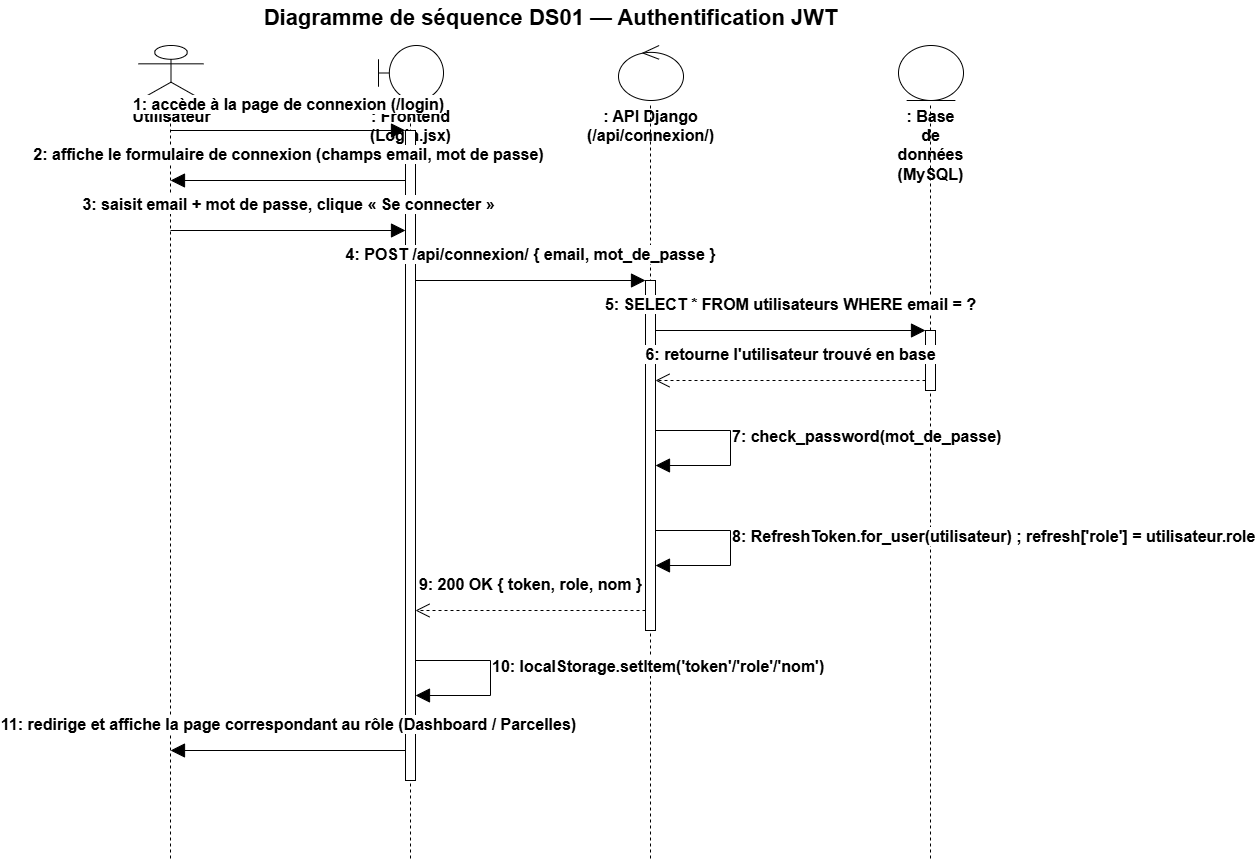

The diagram above was exported from draw.io. Its source (the exported page's mxGraphModel, read from the mxfile embedded in the PNG):
<mxGraphModel dx="2750" dy="1273" grid="1" gridSize="10" guides="1" tooltips="1" connect="1" arrows="1" fold="1" page="1" pageScale="1" pageWidth="850" pageHeight="1100" math="0" shadow="0">
  <root>
    <mxCell id="0" />
    <mxCell id="1" parent="0" />
    <mxCell id="titre" parent="1" style="text;align=center;verticalAlign=middle;fontStyle=1;fontSize=22;html=1;" value="Diagramme de séquence DS01 — Authentification JWT" vertex="1">
      <mxGeometry height="35" width="920" x="40" as="geometry" />
    </mxCell>
    <mxCell id="ll_user_icon" parent="1" style="shape=umlActor;verticalLabelPosition=bottom;verticalAlign=top;html=1;outlineConnect=0;fontStyle=1;fontSize=16;" value="Utilisateur" vertex="1">
      <mxGeometry height="55" width="65" x="88" y="45" as="geometry" />
    </mxCell>
    <mxCell id="ll_user_line" edge="1" parent="1" style="html=1;endArrow=none;dashed=1;strokeColor=#000000;" value="">
      <mxGeometry relative="1" as="geometry">
        <mxPoint x="120" y="105" as="sourcePoint" />
        <mxPoint x="120" y="860" as="targetPoint" />
      </mxGeometry>
    </mxCell>
    <mxCell id="ll_front_icon" parent="1" style="shape=umlBoundary;whiteSpace=wrap;html=1;verticalLabelPosition=bottom;verticalAlign=top;fontStyle=1;fontSize=16;" value=": Frontend (Login.jsx)" vertex="1">
      <mxGeometry height="55" width="65" x="328" y="45" as="geometry" />
    </mxCell>
    <mxCell id="ll_front_line" edge="1" parent="1" style="html=1;endArrow=none;dashed=1;strokeColor=#000000;" value="">
      <mxGeometry relative="1" as="geometry">
        <mxPoint x="360" y="105" as="sourcePoint" />
        <mxPoint x="360" y="860" as="targetPoint" />
      </mxGeometry>
    </mxCell>
    <mxCell id="ll_api_icon" parent="1" style="shape=umlControl;whiteSpace=wrap;html=1;verticalLabelPosition=bottom;verticalAlign=top;fontStyle=1;fontSize=16;" value=": API Django (/api/connexion/)" vertex="1">
      <mxGeometry height="55" width="65" x="568" y="45" as="geometry" />
    </mxCell>
    <mxCell id="ll_api_line" edge="1" parent="1" style="html=1;endArrow=none;dashed=1;strokeColor=#000000;" value="">
      <mxGeometry relative="1" as="geometry">
        <mxPoint x="600" y="105" as="sourcePoint" />
        <mxPoint x="600" y="860" as="targetPoint" />
      </mxGeometry>
    </mxCell>
    <mxCell id="ll_bdd_icon" parent="1" style="shape=umlEntity;whiteSpace=wrap;html=1;verticalLabelPosition=bottom;verticalAlign=top;fontStyle=1;fontSize=16;" value=": Base de données (MySQL)" vertex="1">
      <mxGeometry height="55" width="65" x="848" y="45" as="geometry" />
    </mxCell>
    <mxCell id="ll_bdd_line" edge="1" parent="1" style="html=1;endArrow=none;dashed=1;strokeColor=#000000;" value="">
      <mxGeometry relative="1" as="geometry">
        <mxPoint x="880" y="105" as="sourcePoint" />
        <mxPoint x="880" y="860" as="targetPoint" />
      </mxGeometry>
    </mxCell>
    <mxCell id="act_front" parent="1" style="html=1;whiteSpace=wrap;fillColor=#ffffff;strokeColor=#000000;" value="" vertex="1">
      <mxGeometry height="650" width="10" x="355" y="130" as="geometry" />
    </mxCell>
    <mxCell id="act_api" parent="1" style="html=1;whiteSpace=wrap;fillColor=#ffffff;strokeColor=#000000;" value="" vertex="1">
      <mxGeometry height="350" width="10" x="595" y="280" as="geometry" />
    </mxCell>
    <mxCell id="act_bdd" parent="1" style="html=1;whiteSpace=wrap;fillColor=#ffffff;strokeColor=#000000;" value="" vertex="1">
      <mxGeometry height="60" width="10" x="875" y="330" as="geometry" />
    </mxCell>
    <mxCell id="m1" edge="1" parent="1" style="html=1;endArrow=block;endFill=1;endSize=12;strokeColor=#000000;fontSize=16;fontStyle=1;align=center;verticalAlign=bottom;labelBackgroundColor=#ffffff;" value="1: accède à la page de connexion (/login)">
      <mxGeometry relative="1" as="geometry">
        <mxPoint y="-14" as="offset" />
        <mxPoint x="120" y="130" as="sourcePoint" />
        <mxPoint x="355" y="130" as="targetPoint" />
      </mxGeometry>
    </mxCell>
    <mxCell id="m2" edge="1" parent="1" style="html=1;endArrow=block;endFill=1;endSize=12;strokeColor=#000000;fontSize=16;fontStyle=1;align=center;verticalAlign=bottom;labelBackgroundColor=#ffffff;" value="2: affiche le formulaire de connexion (champs email, mot de passe)">
      <mxGeometry relative="1" as="geometry">
        <mxPoint y="-14" as="offset" />
        <mxPoint x="355" y="180" as="sourcePoint" />
        <mxPoint x="120" y="180" as="targetPoint" />
      </mxGeometry>
    </mxCell>
    <mxCell id="m3" edge="1" parent="1" style="html=1;endArrow=block;endFill=1;endSize=12;strokeColor=#000000;fontSize=16;fontStyle=1;align=center;verticalAlign=bottom;labelBackgroundColor=#ffffff;" value="3: saisit email + mot de passe, clique « Se connecter »">
      <mxGeometry relative="1" as="geometry">
        <mxPoint y="-14" as="offset" />
        <mxPoint x="120" y="230" as="sourcePoint" />
        <mxPoint x="355" y="230" as="targetPoint" />
      </mxGeometry>
    </mxCell>
    <mxCell id="m4" edge="1" parent="1" style="html=1;endArrow=block;endFill=1;endSize=12;strokeColor=#000000;fontSize=16;fontStyle=1;align=center;verticalAlign=bottom;labelBackgroundColor=#ffffff;" value="4: POST /api/connexion/ { email, mot_de_passe }">
      <mxGeometry relative="1" as="geometry">
        <mxPoint y="-14" as="offset" />
        <mxPoint x="365" y="280" as="sourcePoint" />
        <mxPoint x="595" y="280" as="targetPoint" />
      </mxGeometry>
    </mxCell>
    <mxCell id="m5" edge="1" parent="1" style="html=1;endArrow=block;endFill=1;endSize=12;strokeColor=#000000;fontSize=16;fontStyle=1;align=center;verticalAlign=bottom;labelBackgroundColor=#ffffff;" value="5: SELECT * FROM utilisateurs WHERE email = ?">
      <mxGeometry relative="1" as="geometry">
        <mxPoint y="-14" as="offset" />
        <mxPoint x="605" y="330" as="sourcePoint" />
        <mxPoint x="875" y="330" as="targetPoint" />
      </mxGeometry>
    </mxCell>
    <mxCell id="m6" edge="1" parent="1" style="html=1;endArrow=open;endFill=0;endSize=12;dashed=1;strokeColor=#000000;fontSize=16;fontStyle=1;align=center;verticalAlign=bottom;labelBackgroundColor=#ffffff;" value="6: retourne l'utilisateur trouvé en base">
      <mxGeometry relative="1" as="geometry">
        <mxPoint y="-14" as="offset" />
        <mxPoint x="875" y="380" as="sourcePoint" />
        <mxPoint x="605" y="380" as="targetPoint" />
      </mxGeometry>
    </mxCell>
    <mxCell id="m7" edge="1" parent="1" style="html=1;endArrow=block;endFill=1;endSize=12;strokeColor=#000000;fontSize=16;fontStyle=1;align=left;verticalAlign=bottom;labelBackgroundColor=#ffffff;rounded=0;" value="7: check_password(mot_de_passe)">
      <mxGeometry relative="1" as="geometry">
        <Array as="points">
          <mxPoint x="680" y="430" />
          <mxPoint x="680" y="465" />
        </Array>
        <mxPoint x="605" y="430" as="sourcePoint" />
        <mxPoint x="605" y="465" as="targetPoint" />
      </mxGeometry>
    </mxCell>
    <mxCell id="m8" edge="1" parent="1" style="html=1;endArrow=block;endFill=1;endSize=12;strokeColor=#000000;fontSize=16;fontStyle=1;align=left;verticalAlign=bottom;labelBackgroundColor=#ffffff;rounded=0;" value="8: RefreshToken.for_user(utilisateur) ; refresh['role'] = utilisateur.role">
      <mxGeometry relative="1" as="geometry">
        <Array as="points">
          <mxPoint x="680" y="530" />
          <mxPoint x="680" y="565" />
        </Array>
        <mxPoint x="605" y="530" as="sourcePoint" />
        <mxPoint x="605" y="565" as="targetPoint" />
      </mxGeometry>
    </mxCell>
    <mxCell id="m9" edge="1" parent="1" style="html=1;endArrow=open;endFill=0;endSize=12;dashed=1;strokeColor=#000000;fontSize=16;fontStyle=1;align=center;verticalAlign=bottom;labelBackgroundColor=#ffffff;" value="9: 200 OK { token, role, nom }">
      <mxGeometry relative="1" as="geometry">
        <mxPoint y="-14" as="offset" />
        <mxPoint x="595" y="610" as="sourcePoint" />
        <mxPoint x="365" y="610" as="targetPoint" />
      </mxGeometry>
    </mxCell>
    <mxCell id="m10" edge="1" parent="1" style="html=1;endArrow=block;endFill=1;endSize=12;strokeColor=#000000;fontSize=16;fontStyle=1;align=left;verticalAlign=bottom;labelBackgroundColor=#ffffff;rounded=0;" value="10: localStorage.setItem('token'/'role'/'nom')">
      <mxGeometry relative="1" as="geometry">
        <Array as="points">
          <mxPoint x="440" y="660" />
          <mxPoint x="440" y="695" />
        </Array>
        <mxPoint x="365" y="660" as="sourcePoint" />
        <mxPoint x="365" y="695" as="targetPoint" />
      </mxGeometry>
    </mxCell>
    <mxCell id="m11" edge="1" parent="1" style="html=1;endArrow=block;endFill=1;endSize=12;strokeColor=#000000;fontSize=16;fontStyle=1;align=center;verticalAlign=bottom;labelBackgroundColor=#ffffff;" value="11: redirige et affiche la page correspondant au rôle (Dashboard / Parcelles)">
      <mxGeometry relative="1" as="geometry">
        <mxPoint y="-14" as="offset" />
        <mxPoint x="355" y="750" as="sourcePoint" />
        <mxPoint x="120" y="750" as="targetPoint" />
      </mxGeometry>
    </mxCell>
  </root>
</mxGraphModel>